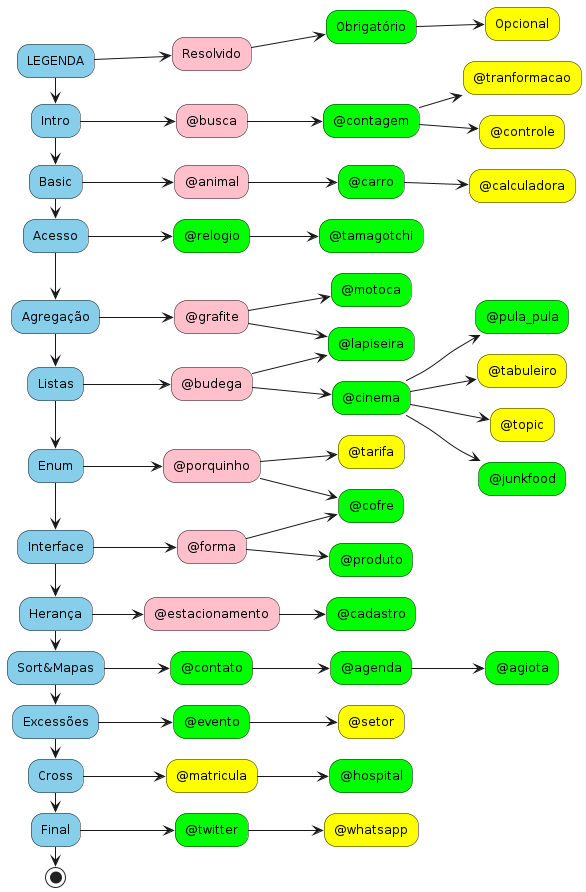

The diagram above was rendered by PlantUML. Its source (embedded in the PNG):
@startuml flow

skinparam defaulttextalignment center
left to right direction

"LEGENDA" #skyblue --> "Resolvido" #pink
--> "Obrigatório" #lime
--> "Opcional" #yellow

"LEGENDA" -> "Intro"
-> "Basic"         #skyblue
-> "Acesso"       #skyblue
-> "Agregação"    #skyblue
-> "Listas"       #skyblue
-> "Enum"         #skyblue
-> "Interface"    #skyblue
-> "Herança"      #skyblue
-> "Sort&Mapas"   #skyblue
-> "Excessões"    #skyblue
-> "Cross"        #skyblue
-> "Final"        #skyblue
-> (*)            #skyblue


"Intro" #skyblue  --> "@busca"          #pink
--> "@contagem"       #lime
--> "@tranformacao"   #yellow
"@contagem"       --> "@controle"       #yellow
"Basic"           --> "@animal"         #pink
--> "@carro"          #lime
--> "@calculadora"    #yellow
"Acesso"          --> "@relogio"        #lime
--> "@tamagotchi"     #lime
"Agregação"       --> "@grafite"        #pink
--> "@motoca"         #lime
"Listas"          --> "@budega"         #pink
--> "@cinema"         #lime
--> "@pula_pula"       #lime
"@cinema"         --> "@tabuleiro"      #yellow
"@grafite"        --> "@lapiseira"      #lime
"@budega"         --> "@lapiseira"      #lime
"@cinema"         --> "@topic"          #yellow
"@cinema"         --> "@junkfood"       #lime
"Enum"            --> "@porquinho"      #pink
--> "@tarifa"        #yellow
"@porquinho"      --> "@cofre"          #lime
"Sort&Mapas"      --> "@contato"        #lime
--> "@agenda"         #lime
--> "@agiota"         #lime
"Herança"         --> "@estacionamento" #pink
--> "@cadastro"       #lime
"Interface"       --> "@forma"         #pink
--> "@cofre"          #lime
"@forma"          --> "@produto"        #lime
"Excessões"       --> "@evento"    #lime
--> "@setor"    #yellow
"Cross"           --> "@matricula"      #yellow
--> "@hospital"       #lime
"Final"           --> "@twitter"        #lime
--> "@whatsapp"       #yellow


@enduml